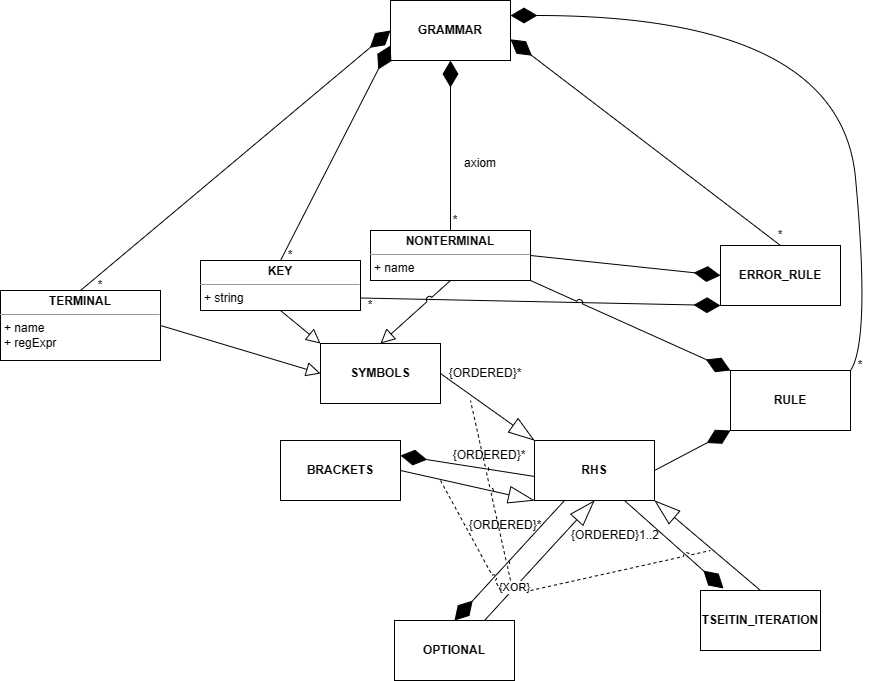

The diagram above was exported from draw.io. Its source (the exported page's mxGraphModel, read from the mxfile embedded in the PNG):
<mxGraphModel dx="1687" dy="899" grid="1" gridSize="10" guides="1" tooltips="1" connect="1" arrows="1" fold="1" page="1" pageScale="1" pageWidth="1169" pageHeight="826" math="0" shadow="0">
  <root>
    <mxCell id="0" />
    <mxCell id="1" parent="0" />
    <mxCell id="LKAKo_rA1OwzLk9EC3xo-1" value="&lt;b&gt;GRAMMAR&lt;/b&gt;" style="rounded=0;whiteSpace=wrap;html=1;" parent="1" vertex="1">
      <mxGeometry x="520" y="40" width="120" height="60" as="geometry" />
    </mxCell>
    <mxCell id="LKAKo_rA1OwzLk9EC3xo-3" value="&lt;p style=&quot;margin:0px;margin-top:4px;text-align:center;&quot;&gt;&lt;b&gt;TERMINAL&lt;/b&gt;&lt;/p&gt;&lt;hr size=&quot;1&quot;&gt;&lt;p style=&quot;margin:0px;margin-left:4px;&quot;&gt;+ name&lt;/p&gt;&lt;p style=&quot;margin:0px;margin-left:4px;&quot;&gt;+ regExpr&lt;/p&gt;" style="verticalAlign=top;align=left;overflow=fill;fontSize=12;fontFamily=Helvetica;html=1;" parent="1" vertex="1">
      <mxGeometry x="130" y="330" width="160" height="70" as="geometry" />
    </mxCell>
    <mxCell id="LKAKo_rA1OwzLk9EC3xo-4" value="&lt;p style=&quot;margin:0px;margin-top:4px;text-align:center;&quot;&gt;&lt;b&gt;NONTERMINAL&lt;/b&gt;&lt;/p&gt;&lt;hr size=&quot;1&quot;&gt;&lt;p style=&quot;margin:0px;margin-left:4px;&quot;&gt;+ name&lt;/p&gt;" style="verticalAlign=top;align=left;overflow=fill;fontSize=12;fontFamily=Helvetica;html=1;" parent="1" vertex="1">
      <mxGeometry x="500" y="270" width="160" height="50" as="geometry" />
    </mxCell>
    <mxCell id="LKAKo_rA1OwzLk9EC3xo-5" value="&lt;p style=&quot;margin:0px;margin-top:4px;text-align:center;&quot;&gt;&lt;b&gt;KEY&lt;/b&gt;&lt;/p&gt;&lt;hr size=&quot;1&quot;&gt;&lt;p style=&quot;margin:0px;margin-left:4px;&quot;&gt;+ string&lt;/p&gt;" style="verticalAlign=top;align=left;overflow=fill;fontSize=12;fontFamily=Helvetica;html=1;" parent="1" vertex="1">
      <mxGeometry x="330" y="300" width="160" height="50" as="geometry" />
    </mxCell>
    <mxCell id="LKAKo_rA1OwzLk9EC3xo-7" value="" style="endArrow=diamondThin;endFill=1;endSize=24;html=1;rounded=0;exitX=0.5;exitY=0;exitDx=0;exitDy=0;entryX=0;entryY=0.5;entryDx=0;entryDy=0;" parent="1" source="LKAKo_rA1OwzLk9EC3xo-3" target="LKAKo_rA1OwzLk9EC3xo-1" edge="1">
      <mxGeometry width="160" relative="1" as="geometry">
        <mxPoint x="600" y="390" as="sourcePoint" />
        <mxPoint x="300" y="90" as="targetPoint" />
      </mxGeometry>
    </mxCell>
    <mxCell id="LKAKo_rA1OwzLk9EC3xo-8" value="*" style="text;html=1;strokeColor=none;fillColor=none;align=center;verticalAlign=middle;whiteSpace=wrap;rounded=0;" parent="1" vertex="1">
      <mxGeometry x="410" y="280" width="20" height="30" as="geometry" />
    </mxCell>
    <mxCell id="LKAKo_rA1OwzLk9EC3xo-12" value="" style="endArrow=diamondThin;endFill=1;endSize=24;html=1;rounded=0;exitX=0.5;exitY=0;exitDx=0;exitDy=0;entryX=0;entryY=0.75;entryDx=0;entryDy=0;" parent="1" source="LKAKo_rA1OwzLk9EC3xo-5" target="LKAKo_rA1OwzLk9EC3xo-1" edge="1">
      <mxGeometry width="160" relative="1" as="geometry">
        <mxPoint x="455" y="140" as="sourcePoint" />
        <mxPoint x="410" y="190" as="targetPoint" />
      </mxGeometry>
    </mxCell>
    <mxCell id="LKAKo_rA1OwzLk9EC3xo-15" value="" style="endArrow=diamondThin;endFill=1;endSize=24;html=1;rounded=0;exitX=0.5;exitY=0;exitDx=0;exitDy=0;entryX=0.5;entryY=1;entryDx=0;entryDy=0;" parent="1" source="LKAKo_rA1OwzLk9EC3xo-4" target="LKAKo_rA1OwzLk9EC3xo-1" edge="1">
      <mxGeometry width="160" relative="1" as="geometry">
        <mxPoint x="581" y="201" as="sourcePoint" />
        <mxPoint x="584" y="210" as="targetPoint" />
      </mxGeometry>
    </mxCell>
    <mxCell id="LKAKo_rA1OwzLk9EC3xo-17" value="*" style="text;html=1;strokeColor=none;fillColor=none;align=center;verticalAlign=middle;whiteSpace=wrap;rounded=0;" parent="1" vertex="1">
      <mxGeometry x="575" y="245" width="20" height="30" as="geometry" />
    </mxCell>
    <mxCell id="LKAKo_rA1OwzLk9EC3xo-26" value="" style="endArrow=diamondThin;endFill=1;endSize=24;html=1;rounded=0;exitX=1;exitY=0.5;exitDx=0;exitDy=0;entryX=0;entryY=0.5;entryDx=0;entryDy=0;" parent="1" source="LKAKo_rA1OwzLk9EC3xo-4" target="LKAKo_rA1OwzLk9EC3xo-29" edge="1">
      <mxGeometry width="160" relative="1" as="geometry">
        <mxPoint x="640" y="320" as="sourcePoint" />
        <mxPoint x="750" y="300" as="targetPoint" />
      </mxGeometry>
    </mxCell>
    <mxCell id="LKAKo_rA1OwzLk9EC3xo-29" value="&lt;b&gt;ERROR_RULE&lt;/b&gt;" style="rounded=0;whiteSpace=wrap;html=1;" parent="1" vertex="1">
      <mxGeometry x="850" y="285" width="120" height="60" as="geometry" />
    </mxCell>
    <mxCell id="LKAKo_rA1OwzLk9EC3xo-30" value="" style="endArrow=diamondThin;endFill=1;endSize=24;html=1;exitX=1;exitY=0.75;exitDx=0;exitDy=0;entryX=0;entryY=1;entryDx=0;entryDy=0;rounded=0;" parent="1" source="LKAKo_rA1OwzLk9EC3xo-5" target="LKAKo_rA1OwzLk9EC3xo-29" edge="1">
      <mxGeometry width="160" relative="1" as="geometry">
        <mxPoint x="680" y="345" as="sourcePoint" />
        <mxPoint x="810" y="330" as="targetPoint" />
      </mxGeometry>
    </mxCell>
    <mxCell id="LKAKo_rA1OwzLk9EC3xo-31" value="*" style="text;html=1;strokeColor=none;fillColor=none;align=center;verticalAlign=middle;whiteSpace=wrap;rounded=0;" parent="1" vertex="1">
      <mxGeometry x="490" y="330" width="20" height="30" as="geometry" />
    </mxCell>
    <mxCell id="LKAKo_rA1OwzLk9EC3xo-32" value="" style="endArrow=diamondThin;endFill=1;endSize=24;html=1;rounded=0;exitX=0.5;exitY=0;exitDx=0;exitDy=0;entryX=1;entryY=0.647;entryDx=0;entryDy=0;entryPerimeter=0;" parent="1" source="LKAKo_rA1OwzLk9EC3xo-29" target="LKAKo_rA1OwzLk9EC3xo-1" edge="1">
      <mxGeometry width="160" relative="1" as="geometry">
        <mxPoint x="640" y="320" as="sourcePoint" />
        <mxPoint x="910" y="245.0000000000001" as="targetPoint" />
      </mxGeometry>
    </mxCell>
    <mxCell id="LKAKo_rA1OwzLk9EC3xo-33" value="*" style="text;html=1;strokeColor=none;fillColor=none;align=center;verticalAlign=middle;whiteSpace=wrap;rounded=0;" parent="1" vertex="1">
      <mxGeometry x="900" y="260" width="20" height="30" as="geometry" />
    </mxCell>
    <mxCell id="LKAKo_rA1OwzLk9EC3xo-34" value="&lt;b&gt;RULE&lt;/b&gt;" style="rounded=0;whiteSpace=wrap;html=1;" parent="1" vertex="1">
      <mxGeometry x="860" y="410" width="120" height="60" as="geometry" />
    </mxCell>
    <mxCell id="LKAKo_rA1OwzLk9EC3xo-35" value="" style="endArrow=diamondThin;endFill=1;endSize=24;html=1;exitX=1;exitY=0;exitDx=0;exitDy=0;entryX=1;entryY=0.25;entryDx=0;entryDy=0;curved=1;" parent="1" source="LKAKo_rA1OwzLk9EC3xo-34" target="LKAKo_rA1OwzLk9EC3xo-1" edge="1">
      <mxGeometry width="160" relative="1" as="geometry">
        <mxPoint x="860" y="200" as="sourcePoint" />
        <mxPoint x="650" y="95" as="targetPoint" />
        <Array as="points">
          <mxPoint x="1000" y="380" />
          <mxPoint x="970" y="55" />
        </Array>
      </mxGeometry>
    </mxCell>
    <mxCell id="LKAKo_rA1OwzLk9EC3xo-36" value="&lt;b&gt;SYMBOLS&lt;/b&gt;" style="rounded=0;whiteSpace=wrap;html=1;" parent="1" vertex="1">
      <mxGeometry x="450" y="383" width="120" height="60" as="geometry" />
    </mxCell>
    <mxCell id="LKAKo_rA1OwzLk9EC3xo-37" value="" style="endArrow=block;endFill=0;endSize=12;html=1;curved=1;exitX=1;exitY=0.5;exitDx=0;exitDy=0;entryX=0;entryY=0.5;entryDx=0;entryDy=0;" parent="1" source="LKAKo_rA1OwzLk9EC3xo-3" target="LKAKo_rA1OwzLk9EC3xo-36" edge="1">
      <mxGeometry width="160" relative="1" as="geometry">
        <mxPoint x="600" y="230" as="sourcePoint" />
        <mxPoint x="760" y="230" as="targetPoint" />
      </mxGeometry>
    </mxCell>
    <mxCell id="LKAKo_rA1OwzLk9EC3xo-38" value="" style="endArrow=block;endFill=0;endSize=12;html=1;exitX=0.5;exitY=1;exitDx=0;exitDy=0;entryX=0.5;entryY=0;entryDx=0;entryDy=0;strokeColor=default;rounded=0;jumpStyle=arc;" parent="1" source="LKAKo_rA1OwzLk9EC3xo-4" target="LKAKo_rA1OwzLk9EC3xo-36" edge="1">
      <mxGeometry width="160" relative="1" as="geometry">
        <mxPoint x="390" y="405" as="sourcePoint" />
        <mxPoint x="480" y="453" as="targetPoint" />
      </mxGeometry>
    </mxCell>
    <mxCell id="LKAKo_rA1OwzLk9EC3xo-40" value="" style="endArrow=diamondThin;endFill=1;endSize=24;html=1;exitX=1;exitY=1;exitDx=0;exitDy=0;entryX=0;entryY=0;entryDx=0;entryDy=0;rounded=0;jumpStyle=arc;" parent="1" source="LKAKo_rA1OwzLk9EC3xo-4" target="LKAKo_rA1OwzLk9EC3xo-34" edge="1">
      <mxGeometry width="160" relative="1" as="geometry">
        <mxPoint x="500" y="348" as="sourcePoint" />
        <mxPoint x="860" y="360" as="targetPoint" />
      </mxGeometry>
    </mxCell>
    <mxCell id="LKAKo_rA1OwzLk9EC3xo-41" value="&lt;b&gt;RHS&lt;/b&gt;" style="rounded=0;whiteSpace=wrap;html=1;" parent="1" vertex="1">
      <mxGeometry x="664" y="480" width="120" height="60" as="geometry" />
    </mxCell>
    <mxCell id="LKAKo_rA1OwzLk9EC3xo-42" value="" style="endArrow=diamondThin;endFill=1;endSize=24;html=1;exitX=1;exitY=0.5;exitDx=0;exitDy=0;entryX=0;entryY=1;entryDx=0;entryDy=0;rounded=0;jumpStyle=arc;" parent="1" source="LKAKo_rA1OwzLk9EC3xo-41" target="LKAKo_rA1OwzLk9EC3xo-34" edge="1">
      <mxGeometry width="160" relative="1" as="geometry">
        <mxPoint x="670" y="330" as="sourcePoint" />
        <mxPoint x="860" y="430" as="targetPoint" />
      </mxGeometry>
    </mxCell>
    <mxCell id="LKAKo_rA1OwzLk9EC3xo-43" value="" style="endArrow=blockThin;endFill=0;endSize=24;html=1;exitX=1;exitY=0.5;exitDx=0;exitDy=0;entryX=0;entryY=0;entryDx=0;entryDy=0;rounded=0;jumpStyle=arc;" parent="1" source="LKAKo_rA1OwzLk9EC3xo-36" target="LKAKo_rA1OwzLk9EC3xo-41" edge="1">
      <mxGeometry width="160" relative="1" as="geometry">
        <mxPoint x="794" y="520" as="sourcePoint" />
        <mxPoint x="860" y="490" as="targetPoint" />
      </mxGeometry>
    </mxCell>
    <mxCell id="LKAKo_rA1OwzLk9EC3xo-44" value="{ORDERED}*" style="text;html=1;strokeColor=none;fillColor=none;align=center;verticalAlign=middle;whiteSpace=wrap;rounded=0;" parent="1" vertex="1">
      <mxGeometry x="570" y="398" width="90" height="30" as="geometry" />
    </mxCell>
    <mxCell id="LKAKo_rA1OwzLk9EC3xo-45" value="&lt;b&gt;BRACKETS&lt;/b&gt;" style="rounded=0;whiteSpace=wrap;html=1;" parent="1" vertex="1">
      <mxGeometry x="410" y="480" width="120" height="60" as="geometry" />
    </mxCell>
    <mxCell id="LKAKo_rA1OwzLk9EC3xo-46" value="" style="endArrow=diamondThin;endFill=1;endSize=24;html=1;exitX=-0.005;exitY=0.598;exitDx=0;exitDy=0;entryX=1;entryY=0.25;entryDx=0;entryDy=0;rounded=0;jumpStyle=arc;exitPerimeter=0;" parent="1" source="LKAKo_rA1OwzLk9EC3xo-41" target="LKAKo_rA1OwzLk9EC3xo-45" edge="1">
      <mxGeometry width="160" relative="1" as="geometry">
        <mxPoint x="570" y="470" as="sourcePoint" />
        <mxPoint x="674" y="490" as="targetPoint" />
      </mxGeometry>
    </mxCell>
    <mxCell id="LKAKo_rA1OwzLk9EC3xo-47" value="{ORDERED}*" style="text;html=1;strokeColor=none;fillColor=none;align=center;verticalAlign=middle;whiteSpace=wrap;rounded=0;" parent="1" vertex="1">
      <mxGeometry x="574" y="480" width="90" height="30" as="geometry" />
    </mxCell>
    <mxCell id="LKAKo_rA1OwzLk9EC3xo-48" value="" style="endArrow=blockThin;endFill=0;endSize=24;html=1;entryX=0;entryY=1;entryDx=0;entryDy=0;rounded=0;jumpStyle=arc;exitX=1;exitY=0.5;exitDx=0;exitDy=0;" parent="1" source="LKAKo_rA1OwzLk9EC3xo-45" target="LKAKo_rA1OwzLk9EC3xo-41" edge="1">
      <mxGeometry width="160" relative="1" as="geometry">
        <mxPoint x="580" y="590" as="sourcePoint" />
        <mxPoint x="570" y="555" as="targetPoint" />
      </mxGeometry>
    </mxCell>
    <mxCell id="LKAKo_rA1OwzLk9EC3xo-49" value="&lt;b&gt;OPTIONAL&lt;/b&gt;" style="rounded=0;whiteSpace=wrap;html=1;" parent="1" vertex="1">
      <mxGeometry x="524" y="660" width="120" height="60" as="geometry" />
    </mxCell>
    <mxCell id="LKAKo_rA1OwzLk9EC3xo-50" value="" style="endArrow=diamondThin;endFill=1;endSize=24;html=1;exitX=0.25;exitY=1;exitDx=0;exitDy=0;entryX=0.5;entryY=0;entryDx=0;entryDy=0;rounded=0;jumpStyle=arc;" parent="1" source="LKAKo_rA1OwzLk9EC3xo-41" target="LKAKo_rA1OwzLk9EC3xo-49" edge="1">
      <mxGeometry width="160" relative="1" as="geometry">
        <mxPoint x="673" y="526" as="sourcePoint" />
        <mxPoint x="540" y="505" as="targetPoint" />
      </mxGeometry>
    </mxCell>
    <mxCell id="LKAKo_rA1OwzLk9EC3xo-51" value="" style="endArrow=blockThin;endFill=0;endSize=24;html=1;entryX=0.5;entryY=1;entryDx=0;entryDy=0;rounded=0;jumpStyle=arc;exitX=0.75;exitY=0;exitDx=0;exitDy=0;" parent="1" source="LKAKo_rA1OwzLk9EC3xo-49" target="LKAKo_rA1OwzLk9EC3xo-41" edge="1">
      <mxGeometry width="160" relative="1" as="geometry">
        <mxPoint x="540" y="520" as="sourcePoint" />
        <mxPoint x="674" y="550" as="targetPoint" />
      </mxGeometry>
    </mxCell>
    <mxCell id="LKAKo_rA1OwzLk9EC3xo-57" value="{XOR}" style="edgeLabel;html=1;align=center;verticalAlign=middle;resizable=0;points=[];" parent="LKAKo_rA1OwzLk9EC3xo-51" vertex="1" connectable="0">
      <mxGeometry x="-0.4569" y="1" relative="1" as="geometry">
        <mxPoint as="offset" />
      </mxGeometry>
    </mxCell>
    <mxCell id="LKAKo_rA1OwzLk9EC3xo-52" value="{ORDERED}*" style="text;html=1;strokeColor=none;fillColor=none;align=center;verticalAlign=middle;whiteSpace=wrap;rounded=0;" parent="1" vertex="1">
      <mxGeometry x="590" y="550" width="90" height="30" as="geometry" />
    </mxCell>
    <mxCell id="LKAKo_rA1OwzLk9EC3xo-53" value="&lt;b&gt;TSEITIN_ITERATION&lt;/b&gt;" style="rounded=0;whiteSpace=wrap;html=1;" parent="1" vertex="1">
      <mxGeometry x="830" y="630" width="120" height="60" as="geometry" />
    </mxCell>
    <mxCell id="LKAKo_rA1OwzLk9EC3xo-54" value="" style="endArrow=diamondThin;endFill=1;endSize=24;html=1;exitX=0.75;exitY=1;exitDx=0;exitDy=0;entryX=0.192;entryY=-0.033;entryDx=0;entryDy=0;rounded=0;jumpStyle=arc;entryPerimeter=0;" parent="1" source="LKAKo_rA1OwzLk9EC3xo-41" target="LKAKo_rA1OwzLk9EC3xo-53" edge="1">
      <mxGeometry width="160" relative="1" as="geometry">
        <mxPoint x="704" y="550" as="sourcePoint" />
        <mxPoint x="610" y="680" as="targetPoint" />
      </mxGeometry>
    </mxCell>
    <mxCell id="LKAKo_rA1OwzLk9EC3xo-55" value="" style="endArrow=blockThin;endFill=0;endSize=24;html=1;entryX=1;entryY=1;entryDx=0;entryDy=0;rounded=0;jumpStyle=arc;exitX=0.5;exitY=0;exitDx=0;exitDy=0;" parent="1" source="LKAKo_rA1OwzLk9EC3xo-53" target="LKAKo_rA1OwzLk9EC3xo-41" edge="1">
      <mxGeometry width="160" relative="1" as="geometry">
        <mxPoint x="640" y="680" as="sourcePoint" />
        <mxPoint x="734" y="550" as="targetPoint" />
      </mxGeometry>
    </mxCell>
    <mxCell id="LKAKo_rA1OwzLk9EC3xo-56" value="{ORDERED}1..2" style="text;html=1;strokeColor=none;fillColor=none;align=center;verticalAlign=middle;whiteSpace=wrap;rounded=0;" parent="1" vertex="1">
      <mxGeometry x="700" y="560" width="90" height="30" as="geometry" />
    </mxCell>
    <mxCell id="LKAKo_rA1OwzLk9EC3xo-58" value="" style="endArrow=none;dashed=1;html=1;rounded=0;strokeColor=default;jumpStyle=arc;" parent="1" edge="1">
      <mxGeometry width="50" height="50" relative="1" as="geometry">
        <mxPoint x="660" y="630" as="sourcePoint" />
        <mxPoint x="840" y="590" as="targetPoint" />
      </mxGeometry>
    </mxCell>
    <mxCell id="LKAKo_rA1OwzLk9EC3xo-59" value="" style="endArrow=none;dashed=1;html=1;rounded=0;strokeColor=default;jumpStyle=arc;" parent="1" edge="1">
      <mxGeometry width="50" height="50" relative="1" as="geometry">
        <mxPoint x="570" y="520" as="sourcePoint" />
        <mxPoint x="630" y="630" as="targetPoint" />
      </mxGeometry>
    </mxCell>
    <mxCell id="LKAKo_rA1OwzLk9EC3xo-60" value="" style="endArrow=none;dashed=1;html=1;rounded=0;strokeColor=default;jumpStyle=arc;" parent="1" edge="1">
      <mxGeometry width="50" height="50" relative="1" as="geometry">
        <mxPoint x="640" y="620" as="sourcePoint" />
        <mxPoint x="600" y="440" as="targetPoint" />
      </mxGeometry>
    </mxCell>
    <mxCell id="LKAKo_rA1OwzLk9EC3xo-61" value="" style="endArrow=block;endFill=0;endSize=12;html=1;curved=1;exitX=0.5;exitY=1;exitDx=0;exitDy=0;entryX=0;entryY=0;entryDx=0;entryDy=0;" parent="1" source="LKAKo_rA1OwzLk9EC3xo-5" target="LKAKo_rA1OwzLk9EC3xo-36" edge="1">
      <mxGeometry width="160" relative="1" as="geometry">
        <mxPoint x="390" y="405" as="sourcePoint" />
        <mxPoint x="460" y="423" as="targetPoint" />
      </mxGeometry>
    </mxCell>
    <mxCell id="1Yz2zj7jYPQ6T7Z7Y_W2-1" value="*" style="text;html=1;strokeColor=none;fillColor=none;align=center;verticalAlign=middle;whiteSpace=wrap;rounded=0;" vertex="1" parent="1">
      <mxGeometry x="220" y="310" width="20" height="30" as="geometry" />
    </mxCell>
    <mxCell id="1Yz2zj7jYPQ6T7Z7Y_W2-2" value="axiom" style="text;html=1;strokeColor=none;fillColor=none;align=center;verticalAlign=middle;whiteSpace=wrap;rounded=0;" vertex="1" parent="1">
      <mxGeometry x="580" y="195" width="60" height="15" as="geometry" />
    </mxCell>
    <mxCell id="1Yz2zj7jYPQ6T7Z7Y_W2-3" value="*" style="text;html=1;strokeColor=none;fillColor=none;align=center;verticalAlign=middle;whiteSpace=wrap;rounded=0;" vertex="1" parent="1">
      <mxGeometry x="980" y="390" width="20" height="30" as="geometry" />
    </mxCell>
  </root>
</mxGraphModel>